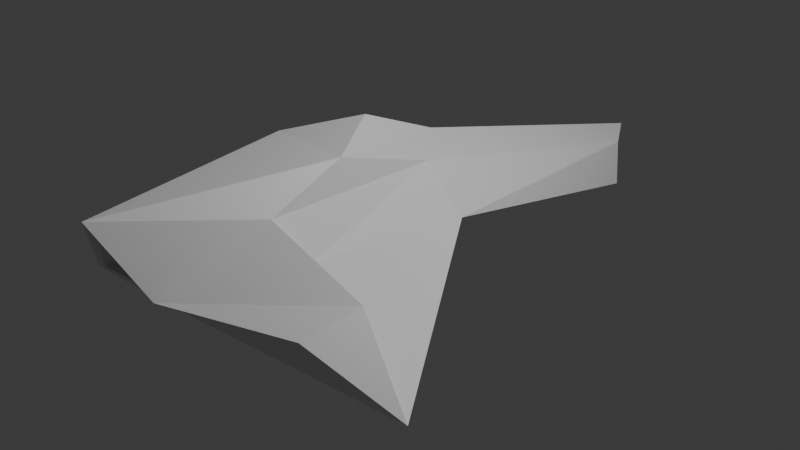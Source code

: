 # Source: ship.blend  (saved by Blender 4.3.34; exported with 4.5.12 LTS)
import bpy
from mathutils import Matrix  # noqa: F401  (used for matrix-valued properties, if any)

bpy.ops.wm.read_factory_settings(use_empty=True)
scene = bpy.context.scene
scene.name = 'Scene'

# ---- collections
col_collection = bpy.data.collections.new('Collection'); scene.collection.children.link(col_collection)

# ---- materials (node trees are filled in below, after node groups)
mat_material = bpy.data.materials.new('Material')
mat_material.alpha_threshold = 0.0
mat_material.roughness = 0.5
mat_material.line_color = (0.0, 0.0, 0.0, 1.0)

# ---- material node trees
mat_material.use_nodes = True; mat_material.node_tree.nodes.clear()
_N = mat_material.node_tree.nodes; _L = mat_material.node_tree.links
n0 = _N.new('ShaderNodeOutputMaterial'); n0.name = 'Material Output'; n0.location = (300, 300)
n1 = _N.new('ShaderNodeBsdfPrincipled'); n1.name = 'Principled BSDF'; n1.location = (10, 300)
n1.inputs[3].default_value = 1.45
_L.new(n1.outputs[0], n0.inputs[0])
n0.is_active_output = True

# ---- world
world_world = bpy.data.worlds.new('World'); scene.world = world_world
world_world.use_nodes = True; world_world.node_tree.nodes.clear()
_N = world_world.node_tree.nodes; _L = world_world.node_tree.links
n0 = _N.new('ShaderNodeOutputWorld'); n0.name = 'World Output'; n0.location = (300, 300)
n1 = _N.new('ShaderNodeBackground'); n1.name = 'Background'; n1.location = (10, 300)
n1.inputs[0].default_value = (0.05088, 0.05088, 0.05088, 1.0)
_L.new(n1.outputs[0], n0.inputs[0])
n0.is_active_output = True
world_world.color = (0.05088, 0.05088, 0.05088)
world_world.sun_shadow_jitter_overblur = 0.0

# ---- cameras
cam_camera = bpy.data.cameras.new('Camera')
cam_camera.clip_end = 100.0
cam_camera.ortho_scale = 7.314

# ---- lights
light_light = bpy.data.lights.new('Light', 'POINT')
light_light.energy = 1000.0
light_light.shadow_soft_size = 0.1

# ---- meshes
me_cube = bpy.data.meshes.new('Cube')
me_cube.from_pydata([(0.3353, 3.195, 0.04706), (0.513, 2.992, -0.3643), (0.4579, -0.05923, 0.802), (0.926, -0.05923, 0.3636), (-0.3353, 3.195, 0.04706), (-0.513, 2.992, -0.3643), (-0.4579, -0.05923, 0.802), (-0.926, -0.05923, 0.3636), (0.4399, -1.12, 1.135), (2.015, -1.997, -0.092), (-0.4399, -1.12, 1.135), (-2.015, -1.997, -0.092), (0.6092, 0.6865, 0.1501), (0.292, 2.992, -0.09703), (-0.6092, 0.6865, 0.1501), (-0.292, 2.992, -0.09703), (0.0, 0.4333, 0.8713), (0.0, 3.709, 0.04706), (0.0, -0.4378, 1.243), (0.0, -1.559, 0.1684), (0.0, 0.3396, 0.04483), (0.0, 3.222, -0.03316), (-1.488, -2.475, 0.287), (-0.3439, -3.084, 0.4647), (0.0, -3.3, 1.047), (0.0, -2.782, 0.2137), (-1.534, -1.85, 0.3638), (-0.6724, -1.948, 0.7665), (-0.8637, -1.782, 0.5142), (1.488, -2.475, 0.287), (0.3439, -3.084, 0.4647), (1.534, -1.85, 0.3638), (0.6724, -1.948, 0.7665), (0.8637, -1.782, 0.5142), (-2.285, -2.059, -0.2858), (-1.562, -1.864, 0.4011), (-0.5549, -1.992, 0.8609), (-0.8275, -1.773, 0.4804), (2.285, -2.059, -0.2858), (1.562, -1.864, 0.4011), (0.5549, -1.992, 0.8609), (0.8275, -1.773, 0.4804), (-0.8637, -1.883, 0.4917), (-1.534, -1.952, 0.3413), (0.8637, -1.883, 0.4917), (1.534, -1.952, 0.3413), (-2.015, -2.099, -0.1145), (-0.6724, -2.049, 0.744), (2.015, -2.099, -0.1145), (0.6724, -2.049, 0.744), (0.0, -3.404, 1.117), (-0.4296, -3.098, 0.4442), (0.4296, -3.098, 0.4442), (0.0, -2.751, 0.1204), (0.0, -2.99, 1.047), (0.0, -2.472, 0.2137), (-0.3439, -2.774, 0.4647), (0.3439, -2.774, 0.4647)], [], [(17, 4, 6, 16), (16, 6, 10, 18), (7, 6, 4, 5), (5, 15, 14, 7), (3, 1, 0, 2), (50, 36, 51), (10, 36, 50), (53, 29, 52), (6, 37, 36), (1, 3, 12, 13), (12, 20, 21, 13), (2, 40, 41), (14, 15, 21, 20), (7, 14, 20), (3, 38, 19), (5, 4, 17, 21, 15), (17, 16, 2, 0), (16, 18, 8, 2), (24, 23, 56, 54), (8, 10, 50), (1, 13, 21, 17, 0), (38, 29, 53, 19), (10, 8, 18), (34, 19, 53, 22), (32, 31, 45, 49), (28, 11, 46, 42), (37, 6, 7), (7, 34, 37), (41, 38, 3), (3, 2, 41), (51, 22, 53), (23, 25, 55, 56), (40, 52, 39), (39, 52, 29), (51, 35, 22), (35, 51, 36), (20, 12, 3), (20, 19, 7), (19, 20, 3), (7, 19, 34), (50, 52, 40), (8, 50, 40), (29, 38, 39), (22, 35, 34), (26, 27, 47, 43), (31, 9, 48, 45), (36, 10, 6), (40, 2, 8), (26, 11, 34, 35), (27, 26, 35, 36), (28, 27, 36, 37), (9, 31, 39, 38), (31, 32, 40, 39), (32, 33, 41, 40), (11, 28, 37, 34), (33, 9, 38, 41), (47, 42, 43), (49, 45, 44), (42, 46, 43), (48, 44, 45), (27, 28, 42, 47), (11, 26, 43, 46), (9, 33, 44, 48), (33, 32, 49, 44), (23, 24, 50, 51), (24, 30, 52, 50), (25, 23, 51, 53), (30, 25, 53, 52), (55, 54, 56), (57, 54, 55), (25, 30, 57, 55), (30, 24, 54, 57)])
_uv = me_cube.uv_layers.new(name='UVMap')
_uv.uv.foreach_set('vector', [0.75, 0.5, 0.875, 0.5, 0.875, 0.75, 0.75, 0.75, 0.75, 0.75, 0.875, 0.75, 0.875, 0.75, 0.75, 0.75, 0.375, 0.0, 0.625, 0.0, 0.625, 0.25, 0.375, 0.25, 0.125, 0.5, 0.1984, 0.5, 0.1889, 0.75, 0.125, 0.75, 0.375, 0.0, 0.375, 0.25, 0.625, 0.25, 0.625, 0.0, 0.0, 0.0, 0.5713, 0.0, 0.625, 0.0, 0.875, 0.75, 0.5713, 0.0, 0.0, 0.0, 0.375, 0.875, 0.375, 1.0, 0.625, 1.0, 0.625, 0.0, 0.4705, 0.0, 0.5713, 0.0, 0.125, 0.5, 0.125, 0.75, 0.1889, 0.75, 0.1984, 0.5, 0.1889, 0.75, 0.25, 0.75, 0.2524, 0.5, 0.1984, 0.5, 0.625, 0.0, 0.5713, 0.0, 0.4705, 0.0, 0.1889, 0.75, 0.1984, 0.5, 0.2524, 0.5, 0.25, 0.75, 0.125, 0.75, 0.1889, 0.75, 0.25, 0.75, 0.125, 0.75, 0.125, 0.75, 0.25, 0.75, 0.375, 0.25, 0.625, 0.25, 0.625, 0.375, 0.375, 0.3774, 0.375, 0.3234, 0.75, 0.5, 0.75, 0.75, 0.875, 0.75, 0.875, 0.5, 0.75, 0.75, 0.75, 0.75, 0.875, 0.75, 0.875, 0.75, 0.5965, 0.8715, 0.5965, 0.9751, 0.5965, 0.9751, 0.5965, 0.8715, 0.875, 0.75, 0.875, 0.75, 0.0, 0.0, 0.375, 0.25, 0.375, 0.3234, 0.375, 0.3774, 0.625, 0.375, 0.625, 0.25, 0.125, 0.75, 0.125, 0.75, 0.25, 0.75, 0.25, 0.75, 0.875, 0.75, 0.875, 0.75, 0.75, 0.75, 0.125, 0.75, 0.25, 0.75, 0.25, 0.75, 0.125, 0.75, 0.5434, 0.0, 0.4059, 0.0, 0.4059, 0.0, 0.5434, 0.0, 0.4661, 0.0, 0.3908, 0.0, 0.3908, 0.0, 0.4661, 0.0, 0.4705, 0.0, 0.625, 0.0, 0.375, 0.0, 0.375, 0.0, 0.375, 0.0, 0.4705, 0.0, 0.4705, 0.0, 0.375, 0.0, 0.375, 0.0, 0.375, 0.0, 0.625, 0.0, 0.4705, 0.0, 0.625, 1.0, 0.375, 1.0, 0.375, 0.875, 0.5965, 0.9751, 0.3928, 0.8732, 0.3928, 0.8732, 0.5965, 0.9751, 0.5713, 0.0, 0.625, 0.0, 0.4108, 0.0, 0.4108, 0.0, 0.625, 0.0, 0.375, 0.0, 0.625, 0.0, 0.4108, 0.0, 0.375, 0.0, 0.4108, 0.0, 0.625, 0.0, 0.5713, 0.0, 0.25, 0.75, 0.1889, 0.75, 0.125, 0.75, 0.25, 0.75, 0.25, 0.75, 0.125, 0.75, 0.25, 0.75, 0.25, 0.75, 0.125, 0.75, 0.125, 0.75, 0.25, 0.75, 0.125, 0.75, 0.625, 0.875, 0.625, 1.0, 0.5713, 0.0, 0.875, 0.75, 0.0, 0.0, 0.5713, 0.0, 0.375, 0.0, 0.375, 0.0, 0.4108, 0.0, 0.375, 0.0, 0.4108, 0.0, 0.375, 0.0, 0.4059, 0.0, 0.5434, 0.0, 0.5434, 0.0, 0.4059, 0.0, 0.4059, 0.0, 0.3908, 0.0, 0.3908, 0.0, 0.4059, 0.0, 0.5713, 0.0, 0.625, 0.0, 0.625, 0.0, 0.5713, 0.0, 0.625, 0.0, 0.625, 0.0, 0.4059, 0.0, 0.3908, 0.0, 0.375, 0.0, 0.4108, 0.0, 0.5434, 0.0, 0.4059, 0.0, 0.4108, 0.0, 0.5713, 0.0, 0.4661, 0.0, 0.5434, 0.0, 0.5713, 0.0, 0.4705, 0.0, 0.3908, 0.0, 0.4059, 0.0, 0.4108, 0.0, 0.375, 0.0, 0.4059, 0.0, 0.5434, 0.0, 0.5713, 0.0, 0.4108, 0.0, 0.5434, 0.0, 0.4661, 0.0, 0.4705, 0.0, 0.5713, 0.0, 0.3908, 0.0, 0.4661, 0.0, 0.4705, 0.0, 0.375, 0.0, 0.4661, 0.0, 0.3908, 0.0, 0.375, 0.0, 0.4705, 0.0, 0.5434, 0.0, 0.4661, 0.0, 0.4059, 0.0, 0.5434, 0.0, 0.4059, 0.0, 0.4661, 0.0, 0.4661, 0.0, 0.3908, 0.0, 0.4059, 0.0, 0.3908, 0.0, 0.4661, 0.0, 0.4059, 0.0, 0.5434, 0.0, 0.4661, 0.0, 0.4661, 0.0, 0.5434, 0.0, 0.3908, 0.0, 0.4059, 0.0, 0.4059, 0.0, 0.3908, 0.0, 0.3908, 0.0, 0.4661, 0.0, 0.4661, 0.0, 0.3908, 0.0, 0.4661, 0.0, 0.5434, 0.0, 0.5434, 0.0, 0.4661, 0.0, 0.5965, 0.9751, 0.5965, 0.8715, 0.625, 0.875, 0.625, 1.0, 0.5965, 0.8715, 0.5965, 0.9751, 0.625, 1.0, 0.625, 0.875, 0.3928, 0.8732, 0.5965, 0.9751, 0.625, 1.0, 0.375, 0.875, 0.5965, 0.9751, 0.3928, 0.8732, 0.375, 0.875, 0.625, 1.0, 0.3928, 0.8732, 0.5965, 0.8715, 0.5965, 0.9751, 0.5965, 0.9751, 0.5965, 0.8715, 0.3928, 0.8732, 0.3928, 0.8732, 0.5965, 0.9751, 0.5965, 0.9751, 0.3928, 0.8732, 0.5965, 0.9751, 0.5965, 0.8715, 0.5965, 0.8715, 0.5965, 0.9751])
me_cube.materials.append(mat_material)
me_cube.use_mirror_x = True
me_cube.use_mirror_vertex_groups = False
me_cube.update()

# ---- objects
ob_cube = bpy.data.objects.new('Cube', me_cube)
ob_light = bpy.data.objects.new('Light', light_light)
ob_camera = bpy.data.objects.new('Camera', cam_camera)

# ---- transforms, parenting, visibility, modifiers, constraints
ob_cube.location = (0.0, 0.0, 0.0)
ob_cube.lock_rotations_4d = False
ob_cube.empty_display_type = 'ARROWS'
ob_cube.lineart.crease_threshold = 0.0
ob_cube.use_mesh_mirror_x = True
ob_light.location = (4.076, 1.005, 5.904)
ob_light.rotation_euler = (0.6503, 0.05522, 1.866)
ob_light.lock_rotations_4d = False
ob_light.empty_display_type = 'ARROWS'
ob_light.color = (0.0, 0.0, 0.0, 0.0)
ob_light.lineart.crease_threshold = 0.0
ob_camera.location = (7.359, -6.926, 4.958)
ob_camera.rotation_euler = (1.109, 0.0, 0.8149)
ob_camera.lock_rotations_4d = False
ob_camera.empty_display_type = 'ARROWS'
ob_camera.color = (0.0, 0.0, 0.0, 0.0)
ob_camera.display_type = 'WIRE'
ob_camera.lineart.crease_threshold = 0.0

# ---- collection membership
col_collection.objects.link(ob_cube)
col_collection.objects.link(ob_light)
col_collection.objects.link(ob_camera)

# ---- scene / render settings (as saved in the file)
scene.camera = ob_camera
scene.frame_start = 1; scene.frame_end = 250; scene.frame_set(1)
scene.render.engine = 'BLENDER_EEVEE_NEXT'
bpy.context.view_layer.update()
